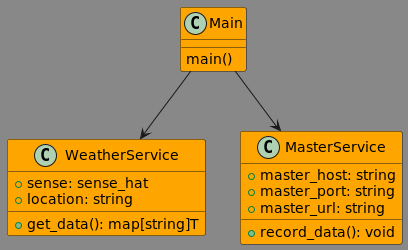

The diagram above was rendered by PlantUML. Its source (embedded in the PNG):
@startuml
'https://plantuml.com/class-diagram

skinparam {
    backgroundColor #888
    classBackgroundColor #Orange
}

class Main {
    main()
}

class WeatherService {
    +sense: sense_hat
    +location: string
    +get_data(): map[string]T
}

class MasterService {
    +master_host: string
    +master_port: string
    +master_url: string
    +record_data(): void
}

Main --> WeatherService
Main --> MasterService

@enduml